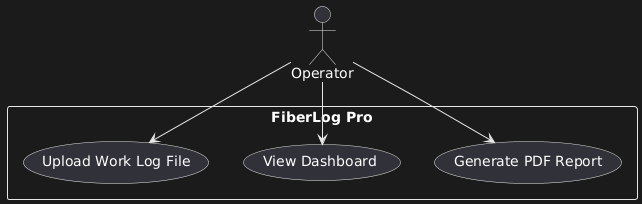

The diagram above was rendered by PlantUML. Its source (embedded in the PNG):
@startuml
actor "Operator" as User

rectangle "FiberLog Pro" {
  (Upload Work Log File)
  (View Dashboard)
  (Generate PDF Report)
}

User --> (Upload Work Log File)
User --> (View Dashboard)
User --> (Generate PDF Report)
@enduml